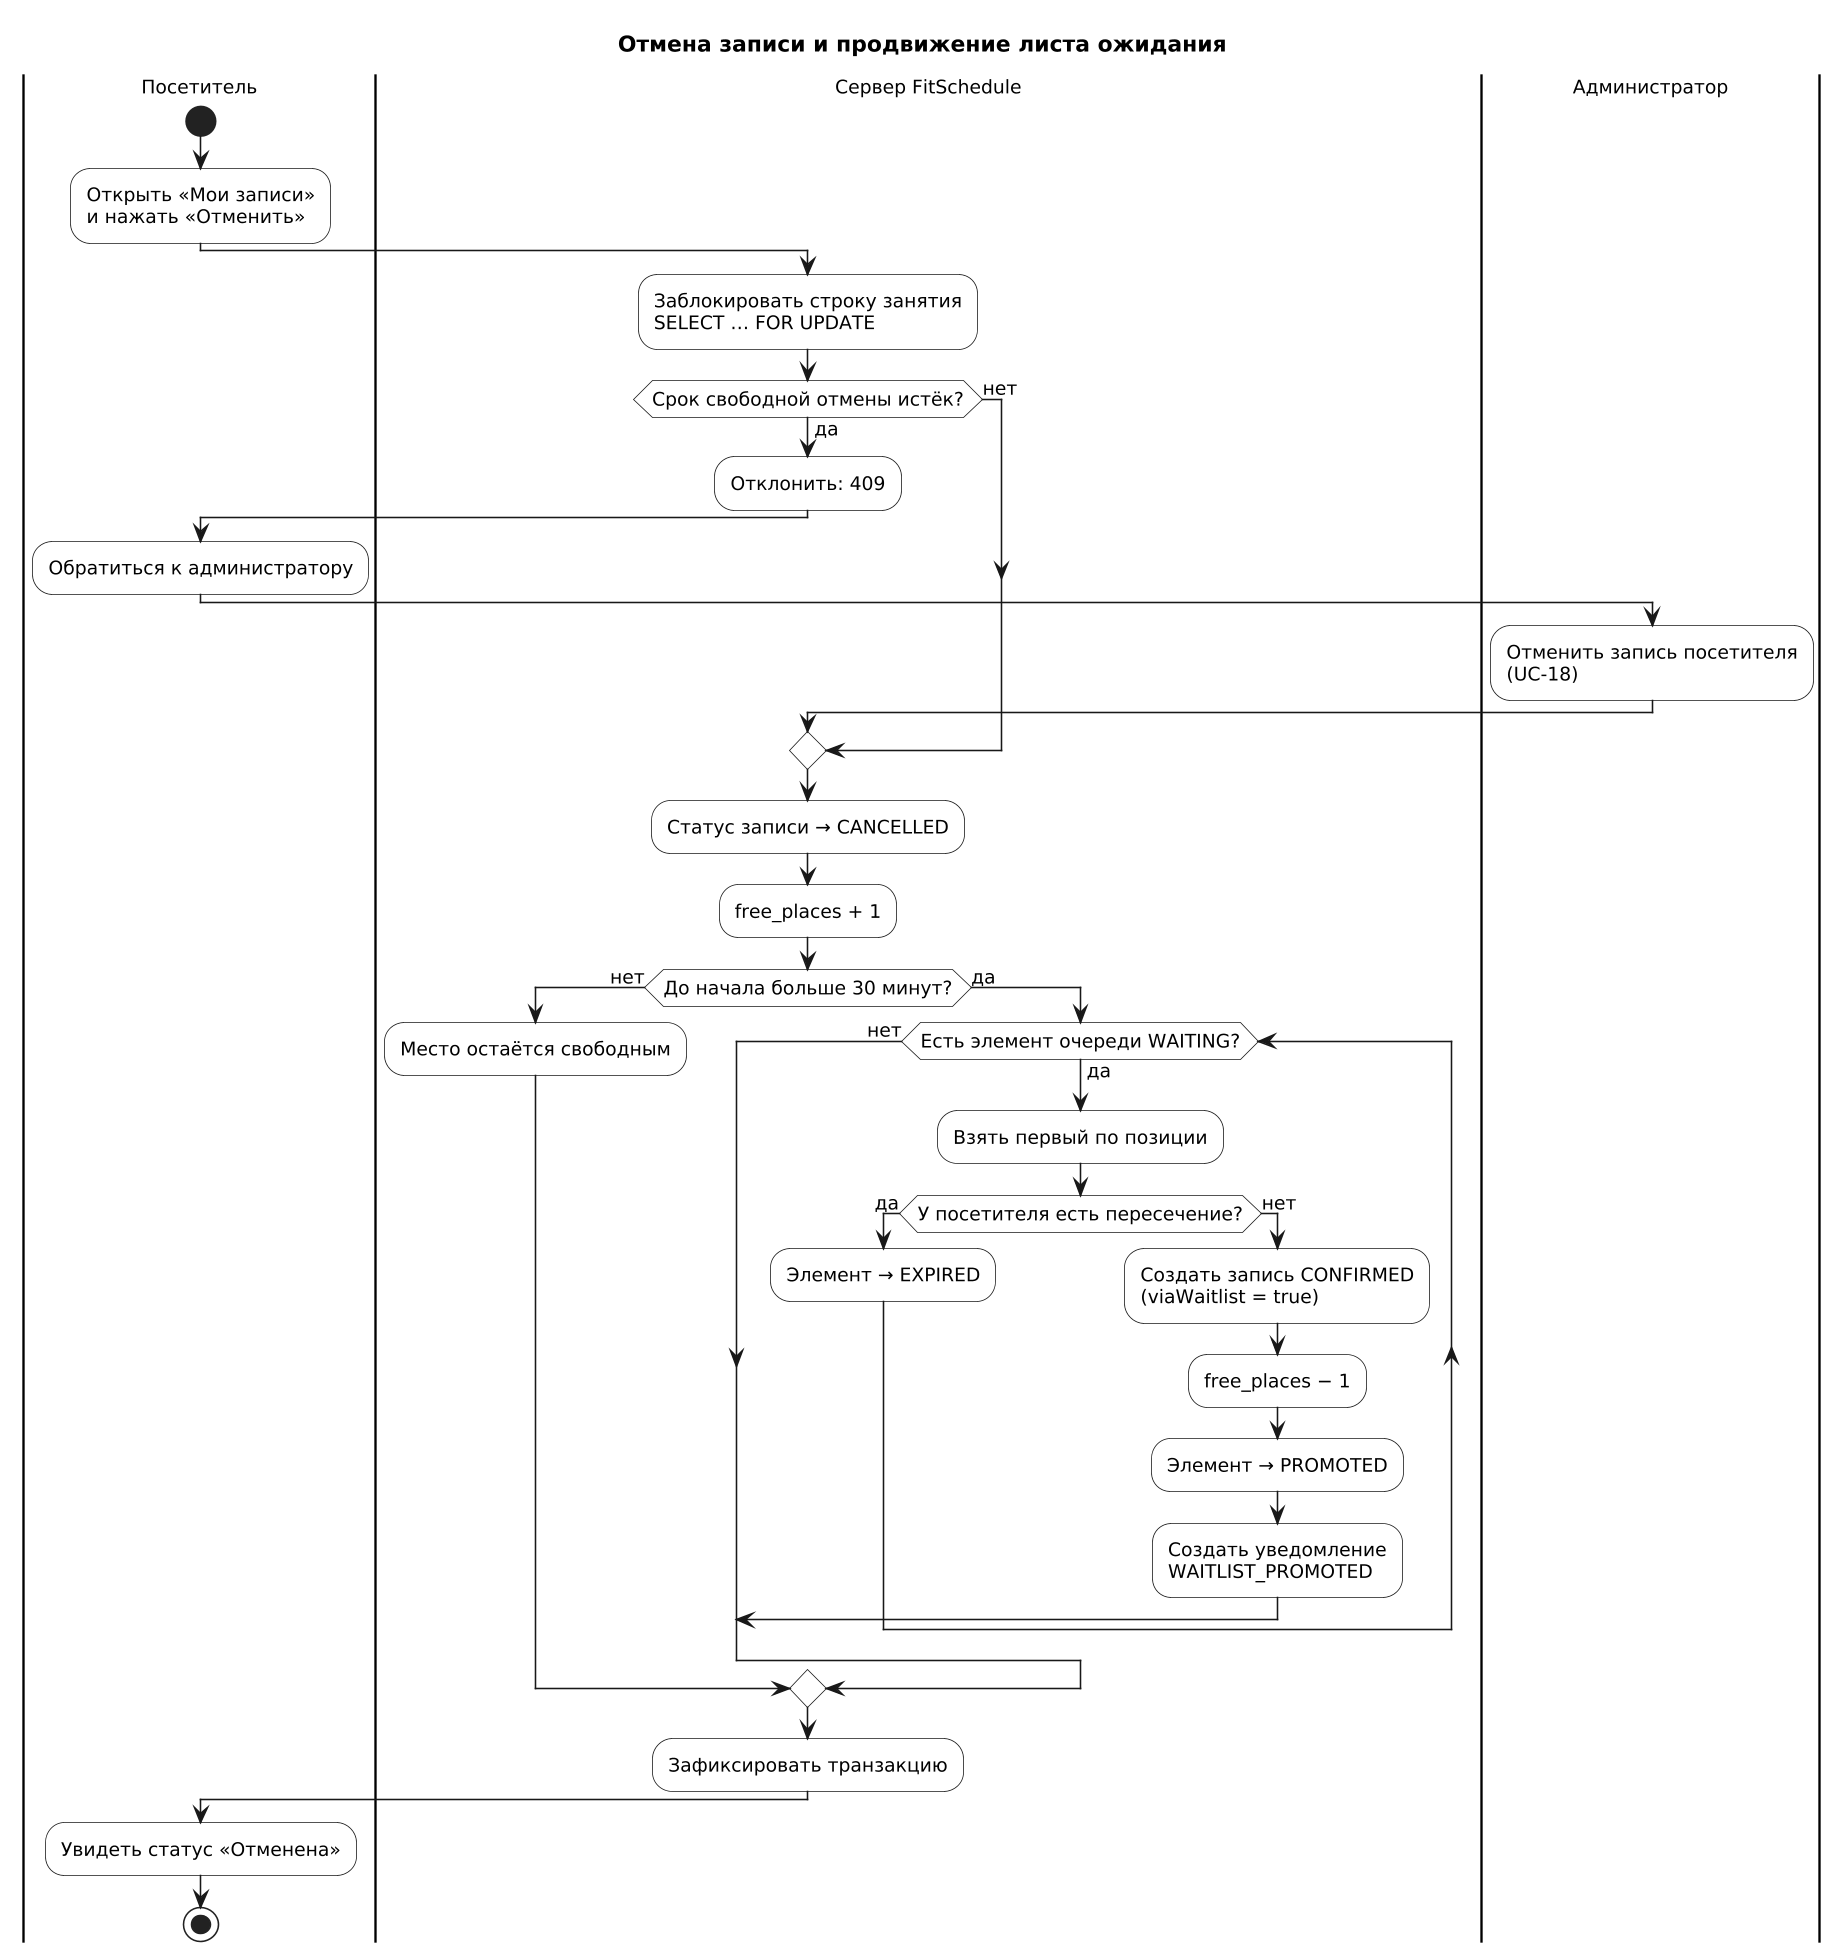

The diagram above was rendered by PlantUML. Its source (embedded in the PNG):
@startuml activity-cancel
' Диаграмма активности: отмена записи с продвижением листа ожидания (UC-08, UC-09, UC-18, UC-19)
' SDD: представление 013-activity; REQ-FUNC-011, 013, 023; ADR-0006

skinparam defaultFontName "DejaVu Sans"
skinparam defaultFontSize 12
skinparam shadowing false
skinparam dpi 150
skinparam monochrome true
skinparam ActivityBackgroundColor white

title Отмена записи и продвижение листа ожидания

|Посетитель|
start
:Открыть «Мои записи»\nи нажать «Отменить»;
|Сервер FitSchedule|
:Заблокировать строку занятия\nSELECT … FOR UPDATE;
if (Срок свободной отмены истёк?) then (да)
  :Отклонить: 409;
  |Посетитель|
  :Обратиться к администратору;
  |Администратор|
  :Отменить запись посетителя\n(UC-18);
  |Сервер FitSchedule|
else (нет)
endif
:Статус записи → CANCELLED;
:free_places + 1;
if (До начала больше 30 минут?) then (нет)
  :Место остаётся свободным;
else (да)
  while (Есть элемент очереди WAITING?) is (да)
    :Взять первый по позиции;
    if (У посетителя есть пересечение?) then (да)
      :Элемент → EXPIRED;
    else (нет)
      :Создать запись CONFIRMED\n(viaWaitlist = true);
      :free_places − 1;
      :Элемент → PROMOTED;
      :Создать уведомление\nWAITLIST_PROMOTED;
      break
    endif
  endwhile (нет)
endif
:Зафиксировать транзакцию;
|Посетитель|
:Увидеть статус «Отменена»;
stop
@enduml